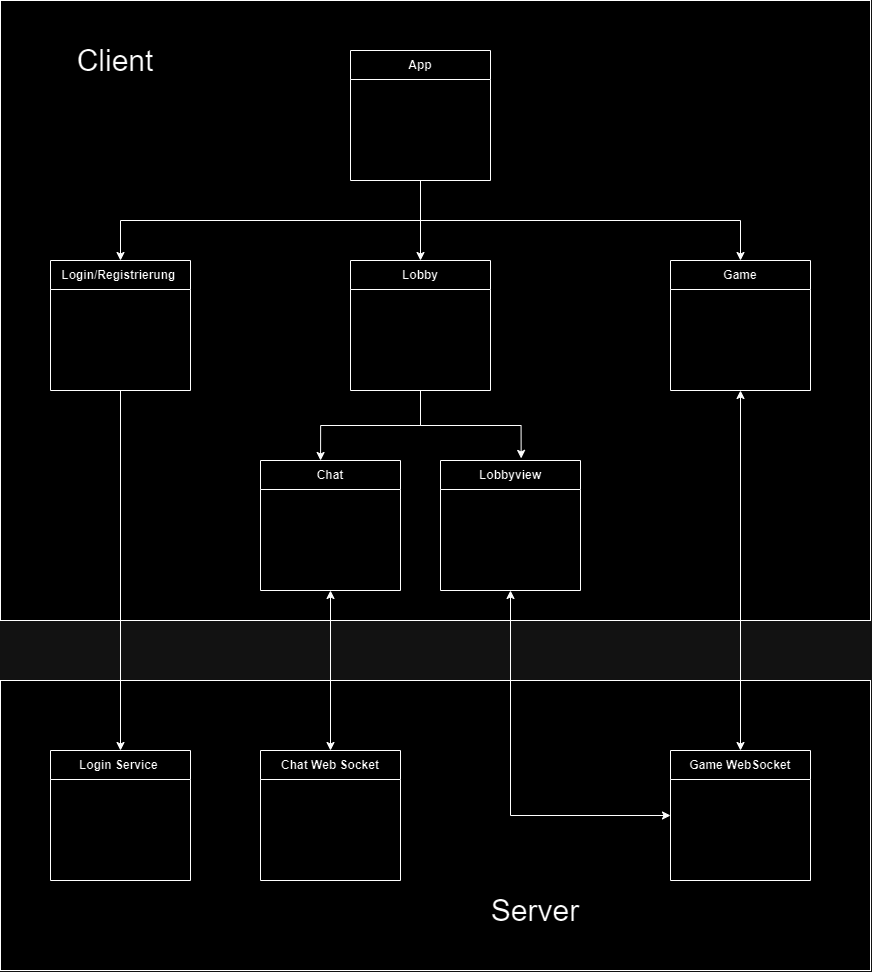

The diagram above was exported from draw.io. Its source (the exported page's mxGraphModel, read from the mxfile embedded in the PNG):
<mxGraphModel dx="2049" dy="1066" grid="1" gridSize="10" guides="1" tooltips="1" connect="1" arrows="1" fold="1" page="1" pageScale="1" pageWidth="827" pageHeight="1169" math="0" shadow="0">
  <root>
    <mxCell id="0" />
    <mxCell id="1" parent="0" />
    <mxCell id="cQl2zEME7HgRolUfwC4N-2" value="" style="rounded=0;whiteSpace=wrap;html=1;" vertex="1" parent="1">
      <mxGeometry x="30" y="50" width="870" height="620" as="geometry" />
    </mxCell>
    <mxCell id="cQl2zEME7HgRolUfwC4N-3" value="" style="rounded=0;whiteSpace=wrap;html=1;" vertex="1" parent="1">
      <mxGeometry x="30" y="730" width="870" height="290" as="geometry" />
    </mxCell>
    <mxCell id="_fUx2AbIJY5WcjBWILom-29" style="edgeStyle=orthogonalEdgeStyle;rounded=0;orthogonalLoop=1;jettySize=auto;html=1;exitX=0.5;exitY=1;exitDx=0;exitDy=0;entryX=0.5;entryY=0;entryDx=0;entryDy=0;" parent="1" source="_fUx2AbIJY5WcjBWILom-2" target="_fUx2AbIJY5WcjBWILom-5" edge="1">
      <mxGeometry relative="1" as="geometry" />
    </mxCell>
    <mxCell id="_fUx2AbIJY5WcjBWILom-30" style="edgeStyle=orthogonalEdgeStyle;rounded=0;orthogonalLoop=1;jettySize=auto;html=1;exitX=0.5;exitY=1;exitDx=0;exitDy=0;entryX=0.5;entryY=0;entryDx=0;entryDy=0;" parent="1" source="_fUx2AbIJY5WcjBWILom-2" target="_fUx2AbIJY5WcjBWILom-7" edge="1">
      <mxGeometry relative="1" as="geometry" />
    </mxCell>
    <mxCell id="_fUx2AbIJY5WcjBWILom-31" style="edgeStyle=orthogonalEdgeStyle;rounded=0;orthogonalLoop=1;jettySize=auto;html=1;exitX=0.5;exitY=1;exitDx=0;exitDy=0;entryX=0.5;entryY=0;entryDx=0;entryDy=0;" parent="1" source="_fUx2AbIJY5WcjBWILom-2" target="_fUx2AbIJY5WcjBWILom-6" edge="1">
      <mxGeometry relative="1" as="geometry" />
    </mxCell>
    <mxCell id="_fUx2AbIJY5WcjBWILom-2" value="App" style="swimlane;fontStyle=1;align=center;verticalAlign=middle;childLayout=stackLayout;horizontal=1;startSize=29;horizontalStack=0;resizeParent=1;resizeParentMax=0;resizeLast=0;collapsible=0;marginBottom=0;html=1;whiteSpace=wrap;" parent="1" vertex="1">
      <mxGeometry x="380" y="100" width="140" height="130" as="geometry" />
    </mxCell>
    <mxCell id="_fUx2AbIJY5WcjBWILom-14" style="edgeStyle=orthogonalEdgeStyle;rounded=0;orthogonalLoop=1;jettySize=auto;html=1;entryX=0.5;entryY=0;entryDx=0;entryDy=0;" parent="1" source="_fUx2AbIJY5WcjBWILom-5" target="_fUx2AbIJY5WcjBWILom-13" edge="1">
      <mxGeometry relative="1" as="geometry" />
    </mxCell>
    <mxCell id="_fUx2AbIJY5WcjBWILom-5" value="Login/Registrierung&amp;nbsp;" style="swimlane;fontStyle=1;align=center;verticalAlign=middle;childLayout=stackLayout;horizontal=1;startSize=29;horizontalStack=0;resizeParent=1;resizeParentMax=0;resizeLast=0;collapsible=0;marginBottom=0;html=1;whiteSpace=wrap;" parent="1" vertex="1">
      <mxGeometry x="80" y="310" width="140" height="130" as="geometry" />
    </mxCell>
    <mxCell id="_fUx2AbIJY5WcjBWILom-25" style="edgeStyle=orthogonalEdgeStyle;rounded=0;orthogonalLoop=1;jettySize=auto;html=1;exitX=0.5;exitY=1;exitDx=0;exitDy=0;entryX=0.5;entryY=0;entryDx=0;entryDy=0;startArrow=classic;startFill=1;" parent="1" source="_fUx2AbIJY5WcjBWILom-6" target="_fUx2AbIJY5WcjBWILom-10" edge="1">
      <mxGeometry relative="1" as="geometry" />
    </mxCell>
    <mxCell id="_fUx2AbIJY5WcjBWILom-6" value="Game" style="swimlane;fontStyle=1;align=center;verticalAlign=middle;childLayout=stackLayout;horizontal=1;startSize=29;horizontalStack=0;resizeParent=1;resizeParentMax=0;resizeLast=0;collapsible=0;marginBottom=0;html=1;whiteSpace=wrap;" parent="1" vertex="1">
      <mxGeometry x="700" y="310" width="140" height="130" as="geometry" />
    </mxCell>
    <mxCell id="_fUx2AbIJY5WcjBWILom-7" value="Lobby" style="swimlane;fontStyle=1;align=center;verticalAlign=middle;childLayout=stackLayout;horizontal=1;startSize=29;horizontalStack=0;resizeParent=1;resizeParentMax=0;resizeLast=0;collapsible=0;marginBottom=0;html=1;whiteSpace=wrap;" parent="1" vertex="1">
      <mxGeometry x="380" y="310" width="140" height="130" as="geometry" />
    </mxCell>
    <mxCell id="_fUx2AbIJY5WcjBWILom-22" style="edgeStyle=orthogonalEdgeStyle;rounded=0;orthogonalLoop=1;jettySize=auto;html=1;exitX=0.5;exitY=1;exitDx=0;exitDy=0;entryX=0.5;entryY=0;entryDx=0;entryDy=0;startArrow=classic;startFill=1;" parent="1" source="_fUx2AbIJY5WcjBWILom-8" target="_fUx2AbIJY5WcjBWILom-12" edge="1">
      <mxGeometry relative="1" as="geometry" />
    </mxCell>
    <mxCell id="_fUx2AbIJY5WcjBWILom-8" value="Chat" style="swimlane;fontStyle=1;align=center;verticalAlign=middle;childLayout=stackLayout;horizontal=1;startSize=29;horizontalStack=0;resizeParent=1;resizeParentMax=0;resizeLast=0;collapsible=0;marginBottom=0;html=1;whiteSpace=wrap;" parent="1" vertex="1">
      <mxGeometry x="290" y="510" width="140" height="130" as="geometry" />
    </mxCell>
    <mxCell id="_fUx2AbIJY5WcjBWILom-23" style="edgeStyle=orthogonalEdgeStyle;rounded=0;orthogonalLoop=1;jettySize=auto;html=1;exitX=0.5;exitY=1;exitDx=0;exitDy=0;startArrow=classic;startFill=1;entryX=0;entryY=0.5;entryDx=0;entryDy=0;" parent="1" source="_fUx2AbIJY5WcjBWILom-9" target="_fUx2AbIJY5WcjBWILom-10" edge="1">
      <mxGeometry relative="1" as="geometry">
        <mxPoint x="570" y="871" as="targetPoint" />
        <Array as="points">
          <mxPoint x="540" y="865" />
        </Array>
      </mxGeometry>
    </mxCell>
    <mxCell id="_fUx2AbIJY5WcjBWILom-9" value="Lobbyview" style="swimlane;fontStyle=1;align=center;verticalAlign=middle;childLayout=stackLayout;horizontal=1;startSize=29;horizontalStack=0;resizeParent=1;resizeParentMax=0;resizeLast=0;collapsible=0;marginBottom=0;html=1;whiteSpace=wrap;" parent="1" vertex="1">
      <mxGeometry x="470" y="510" width="140" height="130" as="geometry" />
    </mxCell>
    <mxCell id="_fUx2AbIJY5WcjBWILom-10" value="Game WebSocket" style="swimlane;fontStyle=1;align=center;verticalAlign=middle;childLayout=stackLayout;horizontal=1;startSize=29;horizontalStack=0;resizeParent=1;resizeParentMax=0;resizeLast=0;collapsible=0;marginBottom=0;html=1;whiteSpace=wrap;" parent="1" vertex="1">
      <mxGeometry x="700" y="800" width="140" height="130" as="geometry" />
    </mxCell>
    <mxCell id="_fUx2AbIJY5WcjBWILom-12" value="Chat Web Socket" style="swimlane;fontStyle=1;align=center;verticalAlign=middle;childLayout=stackLayout;horizontal=1;startSize=29;horizontalStack=0;resizeParent=1;resizeParentMax=0;resizeLast=0;collapsible=0;marginBottom=0;html=1;whiteSpace=wrap;" parent="1" vertex="1">
      <mxGeometry x="290" y="800" width="140" height="130" as="geometry" />
    </mxCell>
    <mxCell id="_fUx2AbIJY5WcjBWILom-13" value="Login Service&amp;nbsp;" style="swimlane;fontStyle=1;align=center;verticalAlign=middle;childLayout=stackLayout;horizontal=1;startSize=29;horizontalStack=0;resizeParent=1;resizeParentMax=0;resizeLast=0;collapsible=0;marginBottom=0;html=1;whiteSpace=wrap;" parent="1" vertex="1">
      <mxGeometry x="80" y="800" width="140" height="130" as="geometry" />
    </mxCell>
    <mxCell id="_fUx2AbIJY5WcjBWILom-18" style="edgeStyle=orthogonalEdgeStyle;rounded=0;orthogonalLoop=1;jettySize=auto;html=1;exitX=0.5;exitY=1;exitDx=0;exitDy=0;entryX=0.429;entryY=0;entryDx=0;entryDy=0;entryPerimeter=0;" parent="1" source="_fUx2AbIJY5WcjBWILom-7" target="_fUx2AbIJY5WcjBWILom-8" edge="1">
      <mxGeometry relative="1" as="geometry" />
    </mxCell>
    <mxCell id="_fUx2AbIJY5WcjBWILom-19" style="edgeStyle=orthogonalEdgeStyle;rounded=0;orthogonalLoop=1;jettySize=auto;html=1;exitX=0.5;exitY=1;exitDx=0;exitDy=0;entryX=0.576;entryY=-0.016;entryDx=0;entryDy=0;entryPerimeter=0;" parent="1" source="_fUx2AbIJY5WcjBWILom-7" target="_fUx2AbIJY5WcjBWILom-9" edge="1">
      <mxGeometry relative="1" as="geometry" />
    </mxCell>
    <mxCell id="cQl2zEME7HgRolUfwC4N-5" value="&lt;font style=&quot;font-size: 30px;&quot;&gt;Client&lt;/font&gt;" style="text;html=1;strokeColor=none;fillColor=none;align=center;verticalAlign=middle;whiteSpace=wrap;rounded=0;" vertex="1" parent="1">
      <mxGeometry x="80" y="70" width="130" height="80" as="geometry" />
    </mxCell>
    <mxCell id="cQl2zEME7HgRolUfwC4N-6" value="&lt;font style=&quot;font-size: 30px;&quot;&gt;Server&lt;/font&gt;" style="text;html=1;strokeColor=none;fillColor=none;align=center;verticalAlign=middle;whiteSpace=wrap;rounded=0;" vertex="1" parent="1">
      <mxGeometry x="500" y="920" width="130" height="80" as="geometry" />
    </mxCell>
  </root>
</mxGraphModel>